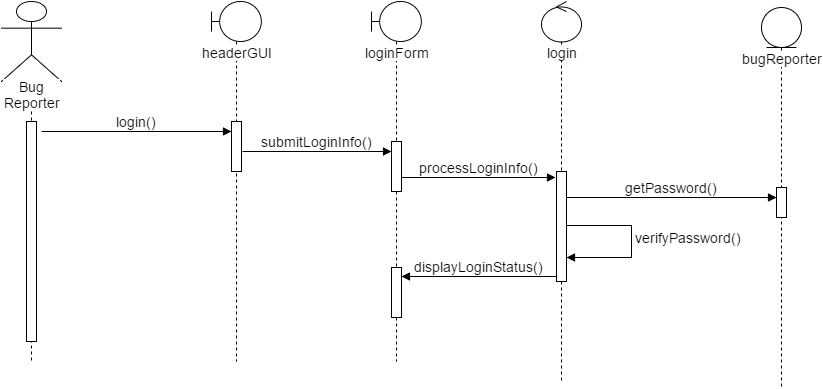

The diagram above was exported from draw.io. Its source (the exported page's mxGraphModel, read from the mxfile embedded in the PNG):
<mxGraphModel dx="1430" dy="759" grid="1" gridSize="10" guides="1" tooltips="1" connect="1" arrows="1" fold="1" page="1" pageScale="1.5" pageWidth="826" pageHeight="1169" background="#ffffff" math="0" shadow="0">
  <root>
    <mxCell id="0" style=";html=1;" />
    <mxCell id="1" style=";html=1;" parent="0" />
    <mxCell id="1a4546f60a58f473-1" value="Bug Reporter" style="shape=umlLifeline;participant=umlActor;perimeter=lifelinePerimeter;whiteSpace=wrap;html=1;container=1;collapsible=0;recursiveResize=0;verticalAlign=top;spacingTop=70;labelBackgroundColor=#ffffff;outlineConnect=0;strokeColor=#000000;fontSize=14;size=80;" vertex="1" parent="1">
      <mxGeometry x="150" y="334" width="60" height="360" as="geometry" />
    </mxCell>
    <mxCell id="1a4546f60a58f473-2" value="" style="html=1;points=[];perimeter=orthogonalPerimeter;strokeColor=#000000;fontSize=14;" vertex="1" parent="1a4546f60a58f473-1">
      <mxGeometry x="25" y="120" width="10" height="220" as="geometry" />
    </mxCell>
    <mxCell id="1a4546f60a58f473-3" value="login()" style="html=1;verticalAlign=bottom;endArrow=block;strokeColor=#000000;strokeWidth=1;fontSize=14;" edge="1" parent="1a4546f60a58f473-1" target="1a4546f60a58f473-8">
      <mxGeometry width="80" relative="1" as="geometry">
        <mxPoint x="40" y="130" as="sourcePoint" />
        <mxPoint x="240" y="130" as="targetPoint" />
      </mxGeometry>
    </mxCell>
    <mxCell id="1a4546f60a58f473-4" value="processLoginInfo()" style="html=1;verticalAlign=bottom;endArrow=block;strokeColor=#000000;strokeWidth=1;fontSize=14;entryX=-0.1;entryY=0.054;entryPerimeter=0;" edge="1" parent="1" source="20d30626a433210b-2" target="1a4546f60a58f473-6">
      <mxGeometry x="590" y="526" width="80" as="geometry">
        <mxPoint x="590" y="509" as="sourcePoint" />
        <mxPoint x="700" y="510" as="targetPoint" />
        <mxPoint as="offset" />
      </mxGeometry>
    </mxCell>
    <mxCell id="1a4546f60a58f473-5" value="login" style="shape=umlLifeline;participant=umlControl;perimeter=lifelinePerimeter;whiteSpace=wrap;html=1;container=1;collapsible=0;recursiveResize=0;verticalAlign=top;spacingTop=36;labelBackgroundColor=#ffffff;outlineConnect=0;strokeColor=#000000;fontSize=14;" vertex="1" parent="1">
      <mxGeometry x="690" y="334" width="40" height="380" as="geometry" />
    </mxCell>
    <mxCell id="1a4546f60a58f473-6" value="" style="html=1;points=[];perimeter=orthogonalPerimeter;strokeColor=#000000;fontSize=14;" vertex="1" parent="1a4546f60a58f473-5">
      <mxGeometry x="15" y="170" width="10" height="110" as="geometry" />
    </mxCell>
    <mxCell id="1a4546f60a58f473-7" value="headerGUI" style="shape=umlLifeline;participant=umlBoundary;perimeter=lifelinePerimeter;whiteSpace=wrap;html=1;container=1;collapsible=0;recursiveResize=0;verticalAlign=top;spacingTop=36;labelBackgroundColor=#ffffff;outlineConnect=0;strokeColor=#000000;fontSize=14;" vertex="1" parent="1">
      <mxGeometry x="360" y="334" width="50" height="360" as="geometry" />
    </mxCell>
    <mxCell id="1a4546f60a58f473-8" value="" style="html=1;points=[];perimeter=orthogonalPerimeter;strokeColor=#000000;fontSize=14;" vertex="1" parent="1a4546f60a58f473-7">
      <mxGeometry x="20" y="120" width="10" height="50" as="geometry" />
    </mxCell>
    <mxCell id="1a4546f60a58f473-10" value="submitLoginInfo()" style="html=1;verticalAlign=bottom;endArrow=block;strokeColor=#000000;strokeWidth=1;fontSize=14;" edge="1" parent="1">
      <mxGeometry x="391" y="484" width="80" as="geometry">
        <mxPoint x="391" y="484" as="sourcePoint" />
        <mxPoint x="540" y="484" as="targetPoint" />
      </mxGeometry>
    </mxCell>
    <mxCell id="1a4546f60a58f473-14" value="bugReporter" style="shape=umlLifeline;participant=umlEntity;perimeter=lifelinePerimeter;whiteSpace=wrap;html=1;container=1;collapsible=0;recursiveResize=0;verticalAlign=top;spacingTop=36;labelBackgroundColor=#ffffff;outlineConnect=0;strokeColor=#000000;fontSize=14;" vertex="1" parent="1">
      <mxGeometry x="910" y="340" width="40" height="380" as="geometry" />
    </mxCell>
    <mxCell id="1a4546f60a58f473-15" value="" style="html=1;points=[];perimeter=orthogonalPerimeter;strokeColor=#000000;fontSize=14;" vertex="1" parent="1a4546f60a58f473-14">
      <mxGeometry x="15" y="180" width="10" height="30" as="geometry" />
    </mxCell>
    <mxCell id="20d30626a433210b-1" value="loginForm" style="shape=umlLifeline;participant=umlBoundary;perimeter=lifelinePerimeter;whiteSpace=wrap;html=1;container=1;collapsible=0;recursiveResize=0;verticalAlign=top;spacingTop=36;labelBackgroundColor=#ffffff;outlineConnect=0;strokeColor=#000000;fontSize=14;" vertex="1" parent="1">
      <mxGeometry x="520" y="334" width="50" height="360" as="geometry" />
    </mxCell>
    <mxCell id="20d30626a433210b-2" value="" style="html=1;points=[];perimeter=orthogonalPerimeter;strokeColor=#000000;fontSize=14;" vertex="1" parent="20d30626a433210b-1">
      <mxGeometry x="20" y="140" width="10" height="50" as="geometry" />
    </mxCell>
    <mxCell id="20d30626a433210b-12" value="" style="html=1;points=[];perimeter=orthogonalPerimeter;strokeColor=#000000;fontSize=14;" vertex="1" parent="20d30626a433210b-1">
      <mxGeometry x="20" y="266" width="10" height="50" as="geometry" />
    </mxCell>
    <mxCell id="20d30626a433210b-7" value="getPassword()" style="html=1;verticalAlign=bottom;endArrow=block;strokeColor=#000000;strokeWidth=1;fontSize=14;" edge="1" parent="1" target="1a4546f60a58f473-15">
      <mxGeometry x="755" y="545" width="80" as="geometry">
        <mxPoint x="715" y="530" as="sourcePoint" />
        <mxPoint x="869" y="530" as="targetPoint" />
        <mxPoint as="offset" />
      </mxGeometry>
    </mxCell>
    <mxCell id="20d30626a433210b-11" value="verifyPassword()" style="edgeStyle=orthogonalEdgeStyle;html=1;align=left;spacingLeft=2;endArrow=block;rounded=0;strokeColor=#000000;strokeWidth=1;fontSize=14;" edge="1" parent="1">
      <mxGeometry x="0.1237" relative="1" as="geometry">
        <mxPoint x="715" y="590" as="sourcePoint" />
        <Array as="points">
          <mxPoint x="715" y="558" />
          <mxPoint x="780" y="558" />
          <mxPoint x="780" y="590" />
          <mxPoint x="715" y="590" />
        </Array>
        <mxPoint x="715" y="590" as="targetPoint" />
        <mxPoint as="offset" />
      </mxGeometry>
    </mxCell>
    <mxCell id="20d30626a433210b-13" value="displayLoginStatus()" style="html=1;verticalAlign=bottom;endArrow=block;strokeColor=#000000;strokeWidth=1;fontSize=14;exitX=-0.033;exitY=0.958;exitPerimeter=0;" edge="1" parent="1" source="1a4546f60a58f473-6" target="20d30626a433210b-12">
      <mxGeometry x="600" y="536" width="80" as="geometry">
        <mxPoint x="690" y="620" as="sourcePoint" />
        <mxPoint x="713.8333333333335" y="519.5" as="targetPoint" />
        <mxPoint as="offset" />
      </mxGeometry>
    </mxCell>
  </root>
</mxGraphModel>